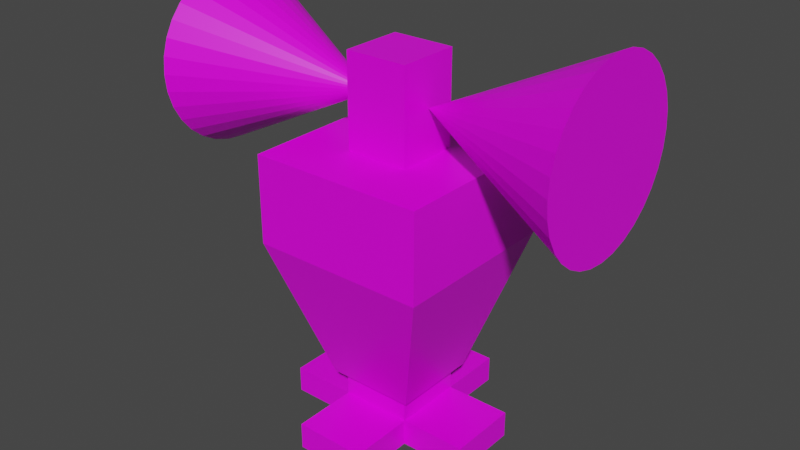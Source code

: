 # Source: traps.blend  (saved by Blender 2.83.19; exported with 4.5.12 LTS)
import bpy
from mathutils import Matrix  # noqa: F401  (used for matrix-valued properties, if any)

bpy.ops.wm.read_factory_settings(use_empty=True)
scene = bpy.context.scene
scene.name = 'Scene'

# ---- collections
col_collection = bpy.data.collections.new('Collection'); scene.collection.children.link(col_collection)

# ---- images (referenced by path relative to the original .blend; pixels are not part of the script)
import os
ASSET_DIR = os.environ.get("B2B_ASSET_DIR", "")  # directory of the original .blend (textures are referenced by path, not embedded)
HERE = os.path.dirname(os.path.abspath(__file__))  # packed textures are extracted next to this script under _unpacked/

def load_image(name, relpath, width, height, colorspace="sRGB"):
    """Load a texture the original file referenced (path relative to the .blend, or extracted next to this script)."""
    p = next((c for c in (os.path.join(HERE, relpath), os.path.join(ASSET_DIR, relpath)) if relpath and os.path.exists(c)), "")
    if p:
        img = bpy.data.images.load(p, check_existing=True)
        img.name = name
    else:  # same state as the original file: an image datablock whose file is absent (Cycles renders it pink)
        img = bpy.data.images.new(name, width, height)
        img.source = "FILE"
        img.filepath = "//" + (relpath or name)
    img.colorspace_settings.name = colorspace
    return img
img_sound_trap_png = load_image('sound_trap.png', 'sound_trap.png', 1024, 1024, 'sRGB')

# ---- materials (node trees are filled in below, after node groups)
mat_material = bpy.data.materials.new('Material')
mat_material.alpha_threshold = 0.0
mat_material.use_transparent_shadow = False
mat_material.line_color = (0.0, 0.0, 0.0, 1.0)

# ---- material node trees
mat_material.use_nodes = True; mat_material.node_tree.nodes.clear()
_N = mat_material.node_tree.nodes; _L = mat_material.node_tree.links
n0 = _N.new('ShaderNodeOutputMaterial'); n0.name = 'Material Output'; n0.location = (300, 300)
n1 = _N.new('ShaderNodeBsdfPrincipled'); n1.name = 'Principled BSDF'; n1.location = (10, 300)
n1.distribution = 'GGX'
n1.subsurface_method = 'BURLEY'
n1.inputs[2].default_value = 0.4
n1.inputs[3].default_value = 1.45
n1.inputs[27].default_value = (0.0, 0.0, 0.0, 1.0)
n1.inputs[28].default_value = 1.0
n2 = _N.new('ShaderNodeTexImage'); n2.name = 'Image Texture'; n2.location = (-315, 558)
n2.image = img_sound_trap_png
_L.new(n1.outputs[0], n0.inputs[0])
_L.new(n2.outputs[0], n1.inputs[0])
n0.is_active_output = True

# ---- world
world_world = bpy.data.worlds.new('World'); scene.world = world_world
world_world.use_nodes = True; world_world.node_tree.nodes.clear()
_N = world_world.node_tree.nodes; _L = world_world.node_tree.links
n0 = _N.new('ShaderNodeOutputWorld'); n0.name = 'World Output'; n0.location = (300, 300)
n1 = _N.new('ShaderNodeBackground'); n1.name = 'Background'; n1.location = (10, 300)
n1.inputs[0].default_value = (0.05088, 0.05088, 0.05088, 1.0)
_L.new(n1.outputs[0], n0.inputs[0])
n0.is_active_output = True
world_world.color = (0.05088, 0.05088, 0.05088)
world_world.use_sun_shadow = False
world_world.sun_shadow_jitter_overblur = 0.0

# ---- meshes
me_cube = bpy.data.meshes.new('Cube')
me_cube.from_pydata([(0.1625, -0.1625, -0.8714), (0.1625, 0.1625, -0.8714), (-0.1625, -0.1625, -0.8714), (-0.1625, 0.1625, -0.8714), (0.4, 0.4, 0.1), (-0.4, -0.4, 0.1), (0.4, -0.4, 0.1), (-0.4, 0.4, 0.1), (0.4, 0.4, -0.1), (0.4, -0.4, -0.1), (-0.4, 0.4, -0.1), (-0.4, -0.4, -0.1), (-0.1438, -0.1438, 0.3), (0.1438, 0.1438, 0.3), (0.1438, -0.1438, 0.3), (-0.1438, 0.1438, 0.3), (0.4, 0.4, 0.2), (0.4, -0.4, 0.2), (-0.4, 0.4, 0.2), (-0.4, -0.4, 0.2), (-0.4, -0.4, 0.0), (0.4, 0.4, 0.0), (0.4, -0.4, 0.0), (-0.4, 0.4, 0.0), (0.1625, 0.1625, -0.75), (0.1625, -0.1625, -0.75), (-0.1625, 0.1625, -0.75), (-0.1625, -0.1625, -0.75), (-0.2, 0.2, -0.75), (0.2, 0.2, -0.75), (0.2, -0.2, -0.75), (-0.2, -0.2, -0.75), (-0.1625, 0.1625, -0.9927), (0.1625, 0.1625, -0.9927), (0.1625, -0.1625, -0.9927), (-0.1625, -0.1625, -0.9927), (-0.4625, -0.1625, -0.9927), (-0.4625, -0.1625, -0.8714), (-0.4625, 0.1625, -0.9927), (-0.4625, 0.1625, -0.8714), (-0.1625, 0.4625, -0.9927), (0.1625, 0.4625, -0.9927), (-0.1625, 0.4625, -0.8714), (0.1625, 0.4625, -0.8714), (0.4625, -0.1625, -0.9927), (0.4625, -0.1625, -0.8714), (0.4625, 0.1625, -0.9927), (0.4625, 0.1625, -0.8714), (0.1625, -0.4625, -0.9927), (0.1625, -0.4625, -0.8714), (-0.1625, -0.4625, -0.9927), (-0.1625, -0.4625, -0.8714), (-0.4, 0.4, 0.3), (0.4, 0.4, 0.3), (0.4, -0.4, 0.3), (-0.4, -0.4, 0.3), (-0.1438, 0.1438, 0.7214), (0.1438, 0.1438, 0.7214), (0.1438, -0.1438, 0.7214), (-0.1438, -0.1438, 0.7214), (0.9457, -0.3905, 0.5906), (0.9457, -0.3678, 0.6653), (-0.9422, 0.3981, 0.5082), (0.9457, -0.331, 0.7341), (-0.9422, 0.3905, 0.4305), (0.9457, -0.2815, 0.7945), (-0.9422, 0.3678, 0.3558), (0.9457, -0.2212, 0.844), (-0.9422, 0.331, 0.287), (0.9457, -0.1523, 0.8808), (-0.9422, 0.2815, 0.2267), (0.9457, -0.07767, 0.9034), (-0.9422, 0.2212, 0.1771), (0.9457, 7.288e-08, 0.9111), (-0.9422, 0.1523, 0.1404), (0.9457, 0.07767, 0.9034), (-0.9422, 0.07767, 0.1177), (0.1438, 0.0, 0.5107), (-0.9422, 2.051e-07, 0.1101), (0.9457, 0.1523, 0.8808), (-0.9422, -0.07767, 0.1177), (0.9457, 0.2212, 0.844), (-0.9422, -0.1523, 0.1404), (0.9457, 0.2815, 0.7945), (-0.9422, -0.2212, 0.1771), (0.9457, 0.331, 0.7341), (-0.9422, -0.2815, 0.2267), (0.9457, 0.3678, 0.6653), (-0.9422, -0.331, 0.287), (0.9457, 0.3905, 0.5906), (-0.9422, -0.3678, 0.3558), (0.9457, 0.3981, 0.513), (-0.9422, -0.3905, 0.4305), (0.9457, 0.3905, 0.4353), (-0.9422, -0.3981, 0.5082), (0.9457, 0.3678, 0.3606), (-0.9422, -0.3905, 0.5858), (0.9457, 0.331, 0.2918), (-0.9422, -0.3678, 0.6605), (0.9457, 0.2815, 0.2314), (-0.9422, -0.331, 0.7293), (0.9457, 0.2212, 0.1819), (-0.9422, -0.2815, 0.7897), (0.9457, 0.1523, 0.1452), (-0.9422, -0.2212, 0.8392), (0.9457, 0.07767, 0.1225), (-0.9422, -0.1523, 0.876), (-0.1438, 0.0, 0.5107), (-0.9422, -0.07767, 0.8986), (0.9457, 4.296e-07, 0.1148), (-0.9422, 5.594e-07, 0.9063), (0.9457, -0.07767, 0.1225), (-0.9422, 0.07767, 0.8986), (0.9457, -0.1523, 0.1452), (-0.9422, 0.1523, 0.876), (0.9457, -0.2212, 0.1819), (-0.9422, 0.2212, 0.8392), (0.9457, -0.2815, 0.2314), (-0.9422, 0.2815, 0.7897), (0.9457, -0.331, 0.2918), (-0.9422, 0.331, 0.7293), (0.9457, -0.3678, 0.3606), (-0.9422, 0.3678, 0.6605), (0.9457, -0.3905, 0.4353), (-0.9422, 0.3905, 0.5858), (0.9457, -0.3981, 0.513), (-0.1438, -0.1438, 0.5107), (-0.1438, 0.1438, 0.5107), (0.1438, 0.1438, 0.5107), (0.1438, -0.1438, 0.5107)], [], [(24, 25, 0, 1), (127, 107, 126, 59, 56), (30, 9, 11, 31), (31, 11, 10, 28), (29, 8, 9, 30), (28, 10, 8, 29), (21, 4, 16, 53, 54, 17, 6, 22, 9, 8), (127, 56, 57, 128, 13, 15), (20, 5, 19, 55, 52, 18, 7, 23, 10, 11), (35, 2, 37, 36), (24, 26, 28, 29), (25, 24, 29, 30), (26, 27, 31, 28), (27, 25, 30, 31), (3, 1, 43, 42), (0, 2, 51, 49), (25, 27, 2, 0), (26, 24, 1, 3), (27, 26, 3, 2), (37, 39, 38, 36), (3, 32, 38, 39), (2, 3, 39, 37), (42, 43, 41, 40), (1, 33, 41, 43), (32, 3, 42, 40), (47, 45, 44, 46), (1, 0, 45, 47), (33, 1, 47, 46), (0, 34, 44, 45), (49, 51, 50, 48), (2, 35, 50, 51), (34, 0, 49, 48), (15, 13, 53, 52), (13, 14, 54, 53), (12, 15, 52, 55), (14, 12, 55, 54), (56, 59, 58, 57), (129, 58, 59, 126, 12, 14), (32, 40, 41, 33, 46, 44, 34, 48, 50, 35, 36, 38), (129, 77, 128, 57, 58), (60, 77, 125), (62, 107, 64), (61, 77, 60), (64, 107, 66), (63, 77, 61), (66, 107, 68), (65, 77, 63), (68, 107, 70), (67, 77, 65), (70, 107, 72), (69, 77, 67), (72, 107, 74), (71, 77, 69), (74, 107, 76), (73, 77, 71), (76, 107, 78), (75, 77, 73), (78, 107, 80), (79, 77, 75), (80, 107, 82), (81, 77, 79), (82, 107, 84), (83, 77, 81), (84, 107, 86), (85, 77, 83), (86, 107, 88), (87, 77, 85), (88, 107, 90), (89, 77, 87), (90, 107, 92), (91, 77, 89), (92, 107, 94), (93, 77, 91), (94, 107, 96), (95, 77, 93), (96, 107, 98), (97, 77, 95), (98, 107, 100), (99, 77, 97), (100, 107, 102), (101, 77, 99), (102, 107, 104), (103, 77, 101), (104, 107, 106), (105, 77, 103), (106, 107, 108), (109, 77, 105), (108, 107, 110), (111, 77, 109), (110, 107, 112), (113, 77, 111), (112, 107, 114), (115, 77, 113), (114, 107, 116), (117, 77, 115), (116, 107, 118), (119, 77, 117), (118, 107, 120), (121, 77, 119), (120, 107, 122), (123, 77, 121), (125, 77, 123), (122, 107, 124), (125, 123, 121, 119, 117, 115, 113, 111, 109, 105, 103, 101, 99, 97, 95, 93, 91, 89, 87, 85, 83, 81, 79, 75, 73, 71, 69, 67, 65, 63, 61, 60), (124, 107, 62), (62, 64, 66, 68, 70, 72, 74, 76, 78, 80, 82, 84, 86, 88, 90, 92, 94, 96, 98, 100, 102, 104, 106, 108, 110, 112, 114, 116, 118, 120, 122, 124), (14, 13, 128, 77, 129), (15, 12, 126, 107, 127), (23, 7, 18, 52, 53, 16, 4, 21, 8, 10), (22, 6, 17, 54, 55, 19, 5, 20, 11, 9)])
_uv = me_cube.uv_layers.new(name='UVMap')
_uv.uv.foreach_set('vector', [0.03331, 0.389, 0.03331, 0.4773, 0.000349, 0.4773, 0.0003491, 0.389, 0.8881, 0.8044, 0.9044, 0.7818, 0.8901, 0.7559, 0.9648, 0.6842, 0.9648, 0.9008, 0.04349, 0.5968, 0.2282, 0.5425, 0.2282, 0.7598, 0.04349, 0.7055, 0.6099, 0.6179, 0.5556, 0.4331, 0.7729, 0.4331, 0.7185, 0.6179, 0.04349, 0.3788, 0.2282, 0.3245, 0.2282, 0.5418, 0.04349, 0.4875, 0.3919, 0.6179, 0.3376, 0.4331, 0.5549, 0.4331, 0.5005, 0.6179, 0.2554, 0.3245, 0.2825, 0.3245, 0.3097, 0.3245, 0.3369, 0.3245, 0.3369, 0.5418, 0.3097, 0.5418, 0.2825, 0.5418, 0.2554, 0.5418, 0.2282, 0.5418, 0.2282, 0.3245, 0.8881, 0.8044, 0.9648, 0.9008, 0.7715, 0.8783, 0.8463, 0.8066, 0.8629, 0.7856, 0.8725, 0.7865, 0.5556, 0.406, 0.5556, 0.3788, 0.5556, 0.3516, 0.5556, 0.3245, 0.7729, 0.3245, 0.7729, 0.3516, 0.7729, 0.3788, 0.7729, 0.406, 0.7729, 0.4331, 0.5556, 0.4331, 0.9811, 0.3245, 0.996, 0.3599, 0.9262, 0.3863, 0.8935, 0.3614, 0.4904, 0.628, 0.4021, 0.628, 0.3919, 0.6179, 0.5005, 0.6179, 0.03331, 0.4773, 0.03331, 0.389, 0.04349, 0.3788, 0.04349, 0.4875, 0.7084, 0.628, 0.6201, 0.628, 0.6099, 0.6179, 0.7185, 0.6179, 0.03331, 0.6953, 0.03331, 0.607, 0.04349, 0.5968, 0.04349, 0.7055, 0.9997, 0.03577, 0.9997, 0.1468, 0.9186, 0.1167, 0.9298, 0.06221, 0.3271, 0.7959, 0.3271, 0.9069, 0.2461, 0.8769, 0.2573, 0.8223, 0.03331, 0.607, 0.03331, 0.6953, 0.000349, 0.6953, 0.0003491, 0.607, 0.4021, 0.628, 0.4904, 0.628, 0.4904, 0.661, 0.4021, 0.661, 0.6201, 0.628, 0.7084, 0.628, 0.7084, 0.661, 0.6201, 0.661, 0.9262, 0.3863, 0.9149, 0.4409, 0.8851, 0.4572, 0.8935, 0.3614, 0.996, 0.4709, 0.9724, 0.5148, 0.8851, 0.4572, 0.9149, 0.4409, 0.996, 0.3599, 0.996, 0.4709, 0.9149, 0.4409, 0.9262, 0.3863, 0.9298, 0.06221, 0.9186, 0.1167, 0.8888, 0.1331, 0.8972, 0.03726, 0.9997, 0.1468, 0.9761, 0.1907, 0.8888, 0.1331, 0.9186, 0.1167, 0.9847, 0.000349, 0.9997, 0.03577, 0.9298, 0.06221, 0.8972, 0.03726, 0.8146, 0.3863, 0.8034, 0.4409, 0.7736, 0.4572, 0.7819, 0.3614, 0.8844, 0.3599, 0.8844, 0.4709, 0.8034, 0.4409, 0.8146, 0.3863, 0.8695, 0.3245, 0.8844, 0.3599, 0.8146, 0.3863, 0.7819, 0.3614, 0.8844, 0.4709, 0.8609, 0.5148, 0.7736, 0.4572, 0.8034, 0.4409, 0.2573, 0.8223, 0.2461, 0.8769, 0.2163, 0.8932, 0.2247, 0.7974, 0.3271, 0.9069, 0.3036, 0.9508, 0.2163, 0.8932, 0.2461, 0.8769, 0.3122, 0.7605, 0.3271, 0.7959, 0.2573, 0.8223, 0.2247, 0.7974, 0.4853, 0.7313, 0.4072, 0.7313, 0.3376, 0.6617, 0.5549, 0.6617, 0.4072, 0.7313, 0.4072, 0.8094, 0.3376, 0.879, 0.3376, 0.6617, 0.4853, 0.8094, 0.4853, 0.7313, 0.5549, 0.6617, 0.5549, 0.879, 0.4072, 0.8094, 0.4853, 0.8094, 0.5549, 0.879, 0.3376, 0.879, 0.648, 0.3193, 0.648, 0.2412, 0.7261, 0.2412, 0.7261, 0.3193, 0.8482, 0.7581, 0.7715, 0.6617, 0.9648, 0.6842, 0.8901, 0.7559, 0.8734, 0.7769, 0.8639, 0.776, 0.768, 0.05797, 0.8256, 0.000349, 0.8881, 0.06279, 0.8305, 0.1204, 0.8881, 0.178, 0.8256, 0.2405, 0.768, 0.1828, 0.7104, 0.2405, 0.648, 0.178, 0.7056, 0.1204, 0.648, 0.06279, 0.7104, 0.000349, 0.8482, 0.7581, 0.8319, 0.7807, 0.8463, 0.8066, 0.7715, 0.8783, 0.7715, 0.6617, 0.1151, 0.3176, 0.1624, 0.1621, 0.1463, 0.3238, 0.5016, 0.3232, 0.4854, 0.1618, 0.5328, 0.3171, 0.08563, 0.3054, 0.1624, 0.1621, 0.1151, 0.3176, 0.5328, 0.3171, 0.4854, 0.1618, 0.5622, 0.3049, 0.05911, 0.2878, 0.1624, 0.1621, 0.08563, 0.3054, 0.5622, 0.3049, 0.4854, 0.1618, 0.5886, 0.2873, 0.03655, 0.2653, 0.1624, 0.1621, 0.05911, 0.2878, 0.5886, 0.2873, 0.4854, 0.1618, 0.6111, 0.2648, 0.01881, 0.2388, 0.1624, 0.1621, 0.03655, 0.2653, 0.6111, 0.2648, 0.4854, 0.1618, 0.6289, 0.2383, 0.006592, 0.2093, 0.1624, 0.1621, 0.01881, 0.2388, 0.6289, 0.2383, 0.4854, 0.1618, 0.6411, 0.2089, 0.0003565, 0.178, 0.1624, 0.1621, 0.006592, 0.2093, 0.6411, 0.2089, 0.4854, 0.1618, 0.6473, 0.1777, 0.000349, 0.1462, 0.1624, 0.1621, 0.0003565, 0.178, 0.6473, 0.1777, 0.4854, 0.1618, 0.6473, 0.1459, 0.006571, 0.1149, 0.1624, 0.1621, 0.000349, 0.1462, 0.6473, 0.1459, 0.4854, 0.1618, 0.641, 0.1146, 0.01878, 0.08542, 0.1624, 0.1621, 0.006571, 0.1149, 0.641, 0.1146, 0.4854, 0.1618, 0.6289, 0.08523, 0.03651, 0.05892, 0.1624, 0.1621, 0.01878, 0.08542, 0.6289, 0.08523, 0.4854, 0.1618, 0.6111, 0.05878, 0.05907, 0.03639, 0.1624, 0.1621, 0.03651, 0.05892, 0.6111, 0.05878, 0.4854, 0.1618, 0.5886, 0.03629, 0.08558, 0.0187, 0.1624, 0.1621, 0.05907, 0.03639, 0.5886, 0.03629, 0.4854, 0.1618, 0.5621, 0.01864, 0.115, 0.006532, 0.1624, 0.1621, 0.08558, 0.0187, 0.5621, 0.01864, 0.4854, 0.1618, 0.5327, 0.006509, 0.1463, 0.000349, 0.1624, 0.1621, 0.115, 0.006532, 0.5327, 0.006509, 0.4854, 0.1618, 0.5015, 0.000349, 0.1782, 0.0003838, 0.1624, 0.1621, 0.1463, 0.000349, 0.5015, 0.000349, 0.4854, 0.1618, 0.4697, 0.0003973, 0.2094, 0.006631, 0.1624, 0.1621, 0.1782, 0.0003838, 0.4697, 0.0003973, 0.4854, 0.1618, 0.4385, 0.006647, 0.2388, 0.01885, 0.1624, 0.1621, 0.2094, 0.006631, 0.4385, 0.006647, 0.4854, 0.1618, 0.4092, 0.01885, 0.2652, 0.03656, 0.1624, 0.1621, 0.2388, 0.01885, 0.4092, 0.01885, 0.4854, 0.1618, 0.3828, 0.03654, 0.2877, 0.05908, 0.1624, 0.1621, 0.2652, 0.03656, 0.3828, 0.03654, 0.4854, 0.1618, 0.3604, 0.05903, 0.3054, 0.08555, 0.1624, 0.1621, 0.2877, 0.05908, 0.3604, 0.05903, 0.4854, 0.1618, 0.3427, 0.08546, 0.3175, 0.115, 0.1624, 0.1621, 0.3054, 0.08555, 0.3427, 0.08546, 0.4854, 0.1618, 0.3306, 0.1148, 0.3237, 0.1462, 0.1624, 0.1621, 0.3175, 0.115, 0.3306, 0.1148, 0.4854, 0.1618, 0.3244, 0.146, 0.3237, 0.178, 0.1624, 0.1621, 0.3237, 0.1462, 0.3244, 0.146, 0.4854, 0.1618, 0.3245, 0.1777, 0.3175, 0.2092, 0.1624, 0.1621, 0.3237, 0.178, 0.3245, 0.1777, 0.4854, 0.1618, 0.3306, 0.2088, 0.3054, 0.2386, 0.1624, 0.1621, 0.3175, 0.2092, 0.3306, 0.2088, 0.4854, 0.1618, 0.3428, 0.2382, 0.2877, 0.265, 0.1624, 0.1621, 0.3054, 0.2386, 0.3428, 0.2382, 0.4854, 0.1618, 0.3604, 0.2646, 0.2652, 0.2876, 0.1624, 0.1621, 0.2877, 0.265, 0.3604, 0.2646, 0.4854, 0.1618, 0.3829, 0.2871, 0.2388, 0.3053, 0.1624, 0.1621, 0.2652, 0.2876, 0.3829, 0.2871, 0.4854, 0.1618, 0.4093, 0.3047, 0.2094, 0.3175, 0.1624, 0.1621, 0.2388, 0.3053, 0.4093, 0.3047, 0.4854, 0.1618, 0.4386, 0.3169, 0.1782, 0.3237, 0.1624, 0.1621, 0.2094, 0.3175, 0.1463, 0.3238, 0.1624, 0.1621, 0.1782, 0.3237, 0.4386, 0.3169, 0.4854, 0.1618, 0.4698, 0.3232, 0.1394, 0.7646, 0.1589, 0.7727, 0.1766, 0.7845, 0.1916, 0.7995, 0.2033, 0.8171, 0.2114, 0.8367, 0.2156, 0.8575, 0.2156, 0.8787, 0.2114, 0.8995, 0.2033, 0.9191, 0.1916, 0.9367, 0.1766, 0.9517, 0.1589, 0.9635, 0.1394, 0.9716, 0.1186, 0.9757, 0.09737, 0.9757, 0.07657, 0.9716, 0.05699, 0.9635, 0.03936, 0.9517, 0.02437, 0.9367, 0.0126, 0.9191, 0.004485, 0.8995, 0.000349, 0.8787, 0.000349, 0.8575, 0.004485, 0.8367, 0.0126, 0.8171, 0.02437, 0.7995, 0.03936, 0.7845, 0.05699, 0.7727, 0.07657, 0.7646, 0.09737, 0.7605, 0.1186, 0.7605, 0.4698, 0.3232, 0.4854, 0.1618, 0.5016, 0.3232, 0.7142, 0.6739, 0.7318, 0.6857, 0.7468, 0.7007, 0.7586, 0.7183, 0.7667, 0.7379, 0.7708, 0.7587, 0.7708, 0.7799, 0.7667, 0.8007, 0.7586, 0.8203, 0.7468, 0.8379, 0.7318, 0.8529, 0.7142, 0.8647, 0.6946, 0.8728, 0.6738, 0.8769, 0.6526, 0.8769, 0.6318, 0.8728, 0.6122, 0.8647, 0.5946, 0.8529, 0.5796, 0.8379, 0.5678, 0.8203, 0.5597, 0.8007, 0.5556, 0.7799, 0.5556, 0.7587, 0.5597, 0.7379, 0.5678, 0.7183, 0.5796, 0.7007, 0.5946, 0.6857, 0.6122, 0.6739, 0.6318, 0.6658, 0.6526, 0.6617, 0.6738, 0.6617, 0.6946, 0.6658, 0.8639, 0.776, 0.8629, 0.7856, 0.8463, 0.8066, 0.8319, 0.7807, 0.8482, 0.7581, 0.8725, 0.7865, 0.8734, 0.7769, 0.8901, 0.7559, 0.9044, 0.7818, 0.8881, 0.8044, 0.3376, 0.406, 0.3376, 0.3788, 0.3376, 0.3516, 0.3376, 0.3245, 0.5549, 0.3245, 0.5549, 0.3516, 0.5549, 0.3788, 0.5549, 0.406, 0.5549, 0.4331, 0.3376, 0.4331, 0.2554, 0.5425, 0.2825, 0.5425, 0.3097, 0.5425, 0.3369, 0.5425, 0.3369, 0.7598, 0.3097, 0.7598, 0.2825, 0.7598, 0.2554, 0.7598, 0.2282, 0.7598, 0.2282, 0.5425])
me_cube.materials.append(mat_material)
me_cube.use_remesh_preserve_volume = False
me_cube.use_remesh_preserve_attributes = False
me_cube.use_mirror_vertex_groups = False
me_cube.update()

# ---- objects
ob_sound_trap = bpy.data.objects.new('sound_trap', me_cube)

# ---- transforms, parenting, visibility, modifiers, constraints
ob_sound_trap.location = (0.0, 0.0, 0.0)
ob_sound_trap.lock_rotations_4d = False
ob_sound_trap.empty_display_type = 'ARROWS'
ob_sound_trap.lineart.crease_threshold = 0.0

# ---- collection membership
col_collection.objects.link(ob_sound_trap)

# ---- scene / render settings (as saved in the file)
scene.frame_start = 1; scene.frame_end = 250; scene.frame_set(1)
scene.render.engine = 'BLENDER_EEVEE_NEXT'
scene.cycles.use_denoising = False
scene.cycles.samples = 128
scene.cycles.sampling_pattern = 'TABULATED_SOBOL'
scene.cycles.use_adaptive_sampling = False
scene.cycles.use_light_tree = False
scene.view_settings.view_transform = 'Filmic'
bpy.context.view_layer.update()

# ---- added for rendering (the .blend has no active camera and no usable light): camera, sun
cam_auto = bpy.data.cameras.new('AutoCamera')
cam_auto.lens = 50.0
cam_auto.sensor_width = 36.0
cam_auto.clip_end = 1000.0
ob_auto_camera = bpy.data.objects.new('AutoCamera', cam_auto)
scene.collection.objects.link(ob_auto_camera)
ob_auto_camera.location = (2.62592, -3.14901, 2.0585)
ob_auto_camera.rotation_euler = (1.09748, -7.21219e-08, 0.694738)
scene.camera = ob_auto_camera
light_auto_sun = bpy.data.lights.new('AutoSun', 'SUN')
light_auto_sun.energy = 3.0
light_auto_sun.angle = 0.0523599
ob_auto_sun = bpy.data.objects.new('AutoSun', light_auto_sun)
scene.collection.objects.link(ob_auto_sun)
ob_auto_sun.rotation_euler = (0.872665, 0.174533, 0.523599)
bpy.context.view_layer.update()
